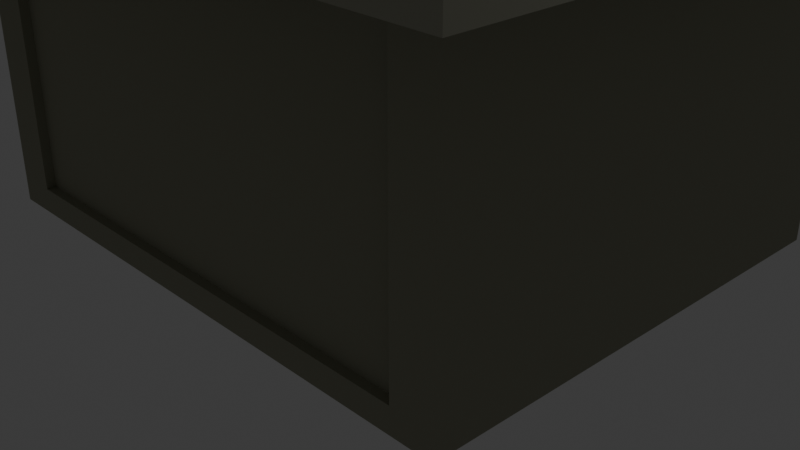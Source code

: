 # Source: substation.blend  (saved by Blender 5.1.30; exported with 4.5.12 LTS)
import bpy
from mathutils import Matrix  # noqa: F401  (used for matrix-valued properties, if any)

bpy.ops.wm.read_factory_settings(use_empty=True)
scene = bpy.context.scene
scene.name = 'Scene'

# ---- collections
col_collection = bpy.data.collections.new('Collection'); scene.collection.children.link(col_collection)

# ---- materials (node trees are filled in below, after node groups)
mat_material = bpy.data.materials.new('Material')
mat_material.alpha_threshold = 0.0
mat_material.use_backface_culling_lightprobe_volume = False
mat_material.roughness = 0.5
mat_material.line_color = (0.0, 0.0, 0.0, 1.0)
mat_material_001 = bpy.data.materials.new('Material.001')
mat_material_002 = bpy.data.materials.new('Material.002')
mat_material_003 = bpy.data.materials.new('Material.003')

# ---- material node trees
mat_material.use_nodes = True; mat_material.node_tree.nodes.clear()
_N = mat_material.node_tree.nodes; _L = mat_material.node_tree.links
n0 = _N.new('ShaderNodeOutputMaterial'); n0.name = 'Material Output'; n0.location = (200, 100)
n1 = _N.new('ShaderNodeBsdfPrincipled'); n1.name = 'Principled BSDF'; n1.location = (-200, 100)
n1.inputs[0].default_value = (0.3419, 0.3419, 0.2542, 1.0)
n1.inputs[2].default_value = 0.9
_L.new(n1.outputs[0], n0.inputs[0])
n0.is_active_output = True
mat_material_001.use_nodes = True; mat_material_001.node_tree.nodes.clear()
_N = mat_material_001.node_tree.nodes; _L = mat_material_001.node_tree.links
n0 = _N.new('ShaderNodeBsdfPrincipled'); n0.name = 'Principled BSDF'; n0.location = (-200, 100)
n0.inputs[0].default_value = (0.4023, 0.4011, 0.3125, 1.0)
n1 = _N.new('ShaderNodeOutputMaterial'); n1.name = 'Material Output'; n1.location = (200, 100)
_L.new(n0.outputs[0], n1.inputs[0])
n1.is_active_output = True
mat_material_002.use_nodes = True; mat_material_002.node_tree.nodes.clear()
_N = mat_material_002.node_tree.nodes; _L = mat_material_002.node_tree.links
n0 = _N.new('ShaderNodeBsdfPrincipled'); n0.name = 'Principled BSDF'; n0.location = (-200, 100)
n0.inputs[0].default_value = (0.06848, 0.06848, 0.06848, 1.0)
n1 = _N.new('ShaderNodeOutputMaterial'); n1.name = 'Material Output'; n1.location = (200, 100)
_L.new(n0.outputs[0], n1.inputs[0])
n1.is_active_output = True
mat_material_003.use_nodes = True; mat_material_003.node_tree.nodes.clear()
_N = mat_material_003.node_tree.nodes; _L = mat_material_003.node_tree.links
n0 = _N.new('ShaderNodeBsdfPrincipled'); n0.name = 'Principled BSDF'; n0.location = (-200, 100)
n0.inputs[0].default_value = (0.3584, 0.3189, 0.3808, 1.0)
n1 = _N.new('ShaderNodeOutputMaterial'); n1.name = 'Material Output'; n1.location = (200, 100)
_L.new(n0.outputs[0], n1.inputs[0])
n1.is_active_output = True

# ---- world
world_world = bpy.data.worlds.new('World'); scene.world = world_world
world_world.use_nodes = True; world_world.node_tree.nodes.clear()
_N = world_world.node_tree.nodes; _L = world_world.node_tree.links
n0 = _N.new('ShaderNodeOutputWorld'); n0.name = 'World Output'; n0.location = (200, 100)
n1 = _N.new('ShaderNodeBackground'); n1.name = 'Background'; n1.location = (-200, 100)
n1.inputs[0].default_value = (0.05088, 0.05088, 0.05088, 1.0)
_L.new(n1.outputs[0], n0.inputs[0])
n0.is_active_output = True
world_world.color = (0.05088, 0.05088, 0.05088)
world_world.sun_shadow_jitter_overblur = 0.0

# ---- cameras
cam_camera = bpy.data.cameras.new('Camera')
cam_camera.clip_end = 100.0
cam_camera.ortho_scale = 7.314

# ---- lights
light_light = bpy.data.lights.new('Light', 'POINT')
light_light.energy = 1000.0
light_light.shadow_soft_size = 0.1

# ---- meshes
me_cube = bpy.data.meshes.new('Cube')
me_cube.from_pydata([(3.0, 2.5, 1.75), (3.0, 2.5, -1.75), (2.55, -2.5, 1.487), (2.55, -2.5, -1.487), (-3.0, 2.5, 1.75), (-3.0, 2.5, -1.75), (-2.55, -2.5, 1.487), (-2.55, -2.5, -1.487), (-3.0, -2.5, -1.75), (-3.0, -2.5, 1.75), (3.0, -2.5, 1.75), (3.0, -2.5, -1.75), (-2.7, -2.5, -1.575), (-2.7, -2.5, 1.575), (2.7, -2.5, 1.575), (2.7, -2.5, -1.575), (-2.55, -2.4, -1.487), (-2.55, -2.4, 1.487), (2.55, -2.4, 1.487), (2.55, -2.4, -1.487)], [], [(0, 4, 9, 10), (2, 6, 17, 18), (8, 9, 4, 5), (5, 1, 11, 8), (1, 0, 10, 11), (5, 4, 0, 1), (12, 13, 9, 8), (14, 15, 11, 10), (13, 14, 10, 9), (15, 12, 8, 11), (7, 6, 13, 12), (2, 3, 15, 14), (6, 2, 14, 13), (3, 7, 12, 15), (19, 18, 17, 16), (6, 7, 16, 17), (7, 3, 19, 16), (3, 2, 18, 19)])
_uv = me_cube.uv_layers.new(name='UVMap')
_uv.uv.foreach_set('vector', [0.625, 0.5, 0.875, 0.5, 0.875, 0.75, 0.625, 0.75, 0.6062, 0.7687, 0.6062, 0.9813, 0.6062, 0.9813, 0.6062, 0.7687, 0.375, 0.0, 0.625, 0.0, 0.625, 0.25, 0.375, 0.25, 0.125, 0.5, 0.375, 0.5, 0.375, 0.75, 0.125, 0.75, 0.375, 0.5, 0.625, 0.5, 0.625, 0.75, 0.375, 0.75, 0.375, 0.25, 0.625, 0.25, 0.625, 0.5, 0.375, 0.5, 0.3875, 0.9875, 0.6125, 0.9875, 0.625, 1.0, 0.375, 1.0, 0.6125, 0.7625, 0.3875, 0.7625, 0.375, 0.75, 0.625, 0.75, 0.6125, 0.9875, 0.6125, 0.7625, 0.625, 0.75, 0.625, 1.0, 0.3875, 0.7625, 0.3875, 0.9875, 0.375, 1.0, 0.375, 0.75, 0.3937, 0.9812, 0.6062, 0.9813, 0.6125, 0.9875, 0.3875, 0.9875, 0.6062, 0.7687, 0.3938, 0.7687, 0.3875, 0.7625, 0.6125, 0.7625, 0.6062, 0.9813, 0.6062, 0.7687, 0.6125, 0.7625, 0.6125, 0.9875, 0.3938, 0.7687, 0.3937, 0.9812, 0.3875, 0.9875, 0.3875, 0.7625, 0.3938, 0.7687, 0.6062, 0.7687, 0.6062, 0.9813, 0.3937, 0.9812, 0.6062, 0.9813, 0.3937, 0.9812, 0.3937, 0.9812, 0.6062, 0.9813, 0.3937, 0.9812, 0.3938, 0.7687, 0.3938, 0.7687, 0.3937, 0.9812, 0.3938, 0.7687, 0.6062, 0.7687, 0.6062, 0.7687, 0.3938, 0.7687])
me_cube.materials.append(mat_material)
me_cube.use_mirror_vertex_groups = False
me_cube.update()
me_plane = bpy.data.meshes.new('Plane')
me_plane.from_pydata([(-4.0, -3.5, 0.0), (4.0, -3.5, 0.0), (-4.0, 3.5, 0.0), (4.0, 3.5, 0.0), (-4.0, 3.5, 0.3), (-4.0, -3.5, 0.3), (4.0, -3.5, 0.3), (4.0, 3.5, 0.3)], [], [(0, 2, 3, 1), (5, 6, 7, 4), (1, 3, 7, 6), (2, 0, 5, 4), (3, 2, 4, 7), (0, 1, 6, 5)])
_uv = me_plane.uv_layers.new(name='UVMap')
_uv.uv.foreach_set('vector', [0.0, 0.0, 0.0, 1.0, 1.0, 1.0, 1.0, 0.0, 0.0, 0.0, 1.0, 0.0, 1.0, 1.0, 0.0, 1.0, 1.0, 0.0, 1.0, 1.0, 1.0, 1.0, 1.0, 0.0, 0.0, 1.0, 0.0, 0.0, 0.0, 0.0, 0.0, 1.0, 1.0, 1.0, 0.0, 1.0, 0.0, 1.0, 1.0, 1.0, 0.0, 0.0, 1.0, 0.0, 1.0, 0.0, 0.0, 0.0])
me_plane.materials.append(mat_material_001)
me_plane.update()
me_plane_001 = bpy.data.meshes.new('Plane.001')
me_plane_001.from_pydata([(-0.75, -0.35, 0.0), (0.75, -0.35, 0.0), (-0.75, 0.35, 0.0), (0.75, 0.35, 0.0), (-0.75, 0.35, -0.1), (-0.75, -0.35, -0.1), (0.75, -0.35, -0.1), (0.75, 0.35, -0.1)], [], [(0, 2, 3, 1), (5, 6, 7, 4), (3, 2, 4, 7), (0, 1, 6, 5), (1, 3, 7, 6), (2, 0, 5, 4)])
_uv = me_plane_001.uv_layers.new(name='UVMap')
_uv.uv.foreach_set('vector', [0.0, 0.0, 0.0, 1.0, 1.0, 1.0, 1.0, 0.0, 0.0, 0.0, 1.0, 0.0, 1.0, 1.0, 0.0, 1.0, 1.0, 1.0, 0.0, 1.0, 0.0, 1.0, 1.0, 1.0, 0.0, 0.0, 1.0, 0.0, 1.0, 0.0, 0.0, 0.0, 1.0, 0.0, 1.0, 1.0, 1.0, 1.0, 1.0, 0.0, 0.0, 1.0, 0.0, 0.0, 0.0, 0.0, 0.0, 1.0])
me_plane_001.materials.append(mat_material_002)
me_plane_001.update()
me_cylinder = bpy.data.meshes.new('Cylinder')
me_cylinder.from_pydata([(8.592e-08, 0.01936, -0.1033), (0.0, 0.01936, 0.04444), (0.00968, 0.01369, -0.09357), (0.01369, 0.01369, 0.04444), (0.01369, 5.984e-10, -0.08956), (0.01936, -2.571e-09, 0.04444), (0.00968, -0.01369, -0.09357), (0.01369, -0.01369, 0.04444), (8.712e-08, -0.01936, -0.1033), (0.0, -0.01936, 0.04444), (-0.00968, -0.01369, -0.1129), (-0.01369, -0.01369, 0.04444), (-0.01369, -5.984e-10, -0.1169), (-0.01936, -2.571e-09, 0.04444), (-0.00968, 0.01369, -0.1129), (-0.01369, 0.01369, 0.04444), (0.01025, 0.01936, -0.1135), (0.01262, 0.01369, -0.1), (0.01361, 9.86e-10, -0.09443), (0.01262, -0.01369, -0.1), (0.01025, -0.01936, -0.1135), (0.007868, -0.01369, -0.127), (0.006883, -6.808e-10, -0.1326), (0.007868, 0.01369, -0.127), (0.01025, 0.01936, -0.1135), (0.01262, 0.01369, -0.1), (0.01361, 9.86e-10, -0.09443), (0.01262, -0.01369, -0.1), (0.01025, -0.01936, -0.1135), (0.007868, -0.01369, -0.127), (0.006883, -6.808e-10, -0.1326), (0.007868, 0.01369, -0.127), (0.05095, 0.01936, -0.1207), (0.05333, 0.01369, -0.1072), (0.05431, 2.147e-09, -0.1016), (0.05333, -0.01369, -0.1072), (0.05095, -0.01936, -0.1207), (0.04857, -0.01369, -0.1342), (0.04759, 4.806e-10, -0.1397), (0.04857, 0.01369, -0.1342)], [], [(0, 1, 3, 2), (2, 3, 5, 4), (4, 5, 7, 6), (6, 7, 9, 8), (8, 9, 11, 10), (10, 11, 13, 12), (3, 1, 15, 13, 11, 9, 7, 5), (12, 13, 15, 14), (14, 15, 1, 0), (14, 0, 16, 23), (23, 16, 24, 31), (0, 2, 17, 16), (4, 6, 19, 18), (10, 12, 22, 21), (6, 8, 20, 19), (12, 14, 23, 22), (2, 4, 18, 17), (8, 10, 21, 20), (28, 29, 37, 36), (21, 22, 30, 29), (19, 20, 28, 27), (17, 18, 26, 25), (22, 23, 31, 30), (20, 21, 29, 28), (18, 19, 27, 26), (16, 17, 25, 24), (32, 33, 34, 35, 36, 37, 38, 39), (26, 27, 35, 34), (24, 25, 33, 32), (31, 24, 32, 39), (29, 30, 38, 37), (27, 28, 36, 35), (25, 26, 34, 33), (30, 31, 39, 38)])
_uv = me_cylinder.uv_layers.new(name='UVMap')
_uv.uv.foreach_set('vector', [1.0, 0.5, 1.0, 1.0, 0.875, 1.0, 0.875, 0.5, 0.875, 0.5, 0.875, 1.0, 0.75, 1.0, 0.75, 0.5, 0.75, 0.5, 0.75, 1.0, 0.625, 1.0, 0.625, 0.5, 0.625, 0.5, 0.625, 1.0, 0.5, 1.0, 0.5, 0.5, 0.5, 0.5, 0.5, 1.0, 0.375, 1.0, 0.375, 0.5, 0.375, 0.5, 0.375, 1.0, 0.25, 1.0, 0.25, 0.5, 0.4197, 0.4197, 0.25, 0.49, 0.08029, 0.4197, 0.01, 0.25, 0.08029, 0.08029, 0.25, 0.01, 0.4197, 0.08029, 0.49, 0.25, 0.25, 0.5, 0.25, 1.0, 0.125, 1.0, 0.125, 0.5, 0.125, 0.5, 0.125, 1.0, 0.0, 1.0, 0.0, 0.5, 0.125, 0.5, 0.0, 0.5, 0.0, 0.5, 0.125, 0.5, 0.125, 0.5, 0.0, 0.5, 0.0, 0.5, 0.125, 0.5, 1.0, 0.5, 0.875, 0.5, 0.875, 0.5, 1.0, 0.5, 0.75, 0.5, 0.625, 0.5, 0.625, 0.5, 0.75, 0.5, 0.375, 0.5, 0.25, 0.5, 0.25, 0.5, 0.375, 0.5, 0.625, 0.5, 0.5, 0.5, 0.5, 0.5, 0.625, 0.5, 0.25, 0.5, 0.125, 0.5, 0.125, 0.5, 0.25, 0.5, 0.875, 0.5, 0.75, 0.5, 0.75, 0.5, 0.875, 0.5, 0.5, 0.5, 0.375, 0.5, 0.375, 0.5, 0.5, 0.5, 0.5, 0.5, 0.375, 0.5, 0.375, 0.5, 0.5, 0.5, 0.375, 0.5, 0.25, 0.5, 0.25, 0.5, 0.375, 0.5, 0.625, 0.5, 0.5, 0.5, 0.5, 0.5, 0.625, 0.5, 0.875, 0.5, 0.75, 0.5, 0.75, 0.5, 0.875, 0.5, 0.25, 0.5, 0.125, 0.5, 0.125, 0.5, 0.25, 0.5, 0.5, 0.5, 0.375, 0.5, 0.375, 0.5, 0.5, 0.5, 0.75, 0.5, 0.625, 0.5, 0.625, 0.5, 0.75, 0.5, 1.0, 0.5, 0.875, 0.5, 0.875, 0.5, 1.0, 0.5, 0.75, 0.49, 0.9197, 0.4197, 0.99, 0.25, 0.9197, 0.08029, 0.75, 0.01, 0.5803, 0.08029, 0.51, 0.25, 0.5803, 0.4197, 0.75, 0.5, 0.625, 0.5, 0.625, 0.5, 0.75, 0.5, 1.0, 0.5, 0.875, 0.5, 0.875, 0.5, 1.0, 0.5, 0.125, 0.5, 0.0, 0.5, 0.0, 0.5, 0.125, 0.5, 0.375, 0.5, 0.25, 0.5, 0.25, 0.5, 0.375, 0.5, 0.625, 0.5, 0.5, 0.5, 0.5, 0.5, 0.625, 0.5, 0.875, 0.5, 0.75, 0.5, 0.75, 0.5, 0.875, 0.5, 0.25, 0.5, 0.125, 0.5, 0.125, 0.5, 0.25, 0.5])
me_cylinder.materials.append(mat_material_003)
me_cylinder.update()

# ---- objects
ob_sub_building = bpy.data.objects.new('Sub_Building', me_cube)
ob_light = bpy.data.objects.new('Light', light_light)
ob_camera = bpy.data.objects.new('Camera', cam_camera)
ob_sub_roof_overhang = bpy.data.objects.new('Sub_Roof_Overhang', me_plane)
ob_sub_ht_entry = bpy.data.objects.new('Sub_HT_Entry ', me_plane_001)
ob_sub_ht_entry_handl = bpy.data.objects.new('Sub_HT_Entry_HANDL', me_cylinder)
ob_sub_root = bpy.data.objects.new('Sub_Root', None)

# ---- transforms, parenting, visibility, modifiers, constraints
ob_sub_building.parent = ob_sub_root
ob_sub_building.location = (0.0, 0.0, 1.75)
ob_sub_building.lock_rotations_4d = False
ob_sub_building.empty_display_type = 'ARROWS'
ob_sub_building.lineart.crease_threshold = 0.0
ob_light.location = (4.076, 1.005, 5.904)
ob_light.rotation_euler = (0.6503, 0.05522, 1.866)
ob_light.lock_rotations_4d = False
ob_light.empty_display_type = 'ARROWS'
ob_light.color = (0.0, 0.0, 0.0, 0.0)
ob_light.lineart.crease_threshold = 0.0
ob_camera.location = (7.359, -6.926, 4.958)
ob_camera.rotation_euler = (1.109, 0.0, 0.8149)
ob_camera.lock_rotations_4d = False
ob_camera.empty_display_type = 'ARROWS'
ob_camera.color = (0.0, 0.0, 0.0, 0.0)
ob_camera.display_type = 'WIRE'
ob_camera.lineart.crease_threshold = 0.0
ob_sub_roof_overhang.parent = ob_sub_root
ob_sub_roof_overhang.location = (0.0, 0.0, 3.5)
ob_sub_ht_entry.parent = ob_sub_root
ob_sub_ht_entry.location = (-3.0, 1.79, 0.75)
ob_sub_ht_entry.rotation_euler = (-0.0, 1.571, 0.0)
ob_sub_ht_entry_handl.parent = ob_sub_root
ob_sub_ht_entry_handl.location = (-3.153, 1.984, 0.7175)
ob_sub_ht_entry_handl.rotation_euler = (1.571, -0.0, 0.0)
ob_sub_root.location = (0.0, 0.0, 0.0)

# ---- collection membership
col_collection.objects.link(ob_sub_building)
col_collection.objects.link(ob_light)
col_collection.objects.link(ob_camera)
col_collection.objects.link(ob_sub_roof_overhang)
col_collection.objects.link(ob_sub_ht_entry)
col_collection.objects.link(ob_sub_ht_entry_handl)
col_collection.objects.link(ob_sub_root)

# ---- scene / render settings (as saved in the file)
scene.camera = ob_camera
scene.frame_start = 1; scene.frame_end = 250; scene.frame_set(1)
scene.render.engine = 'BLENDER_EEVEE_NEXT'
scene.render.bake_bias = 0.0
scene.render.bake_samples = 0
scene.cycles.sampling_pattern = 'TABULATED_SOBOL'
scene.eevee.use_volume_custom_range = False
bpy.context.view_layer.update()
